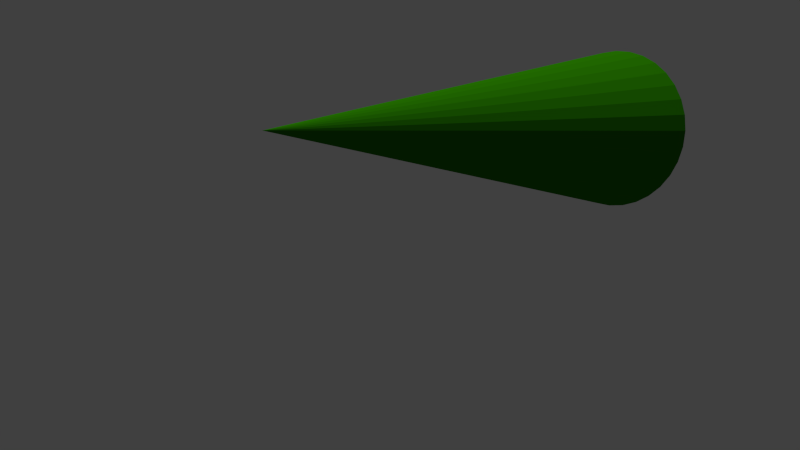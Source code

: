 # Source: fs-Shot_16.blend  (saved by Blender 2.76.0; exported with 4.5.12 LTS)
import bpy
from mathutils import Matrix  # noqa: F401  (used for matrix-valued properties, if any)

bpy.ops.wm.read_factory_settings(use_empty=True)
scene = bpy.context.scene
scene.name = 'Scene'

# ---- collections
col_collection_1 = bpy.data.collections.new('Collection 1'); scene.collection.children.link(col_collection_1)
col_collection_12 = bpy.data.collections.new('Collection 12'); scene.collection.children.link(col_collection_12)
col_maus = bpy.data.collections.new('Maus')  # instanced only; not linked into the scene
col_shot_15 = bpy.data.collections.new('Shot_15')  # instanced only; not linked into the scene

# ---- materials (node trees are filled in below, after node groups)
mat_material_001 = bpy.data.materials.new('Material.001')
mat_material_001.alpha_threshold = 0.0
mat_material_001.roughness = 0.5

# ---- material node trees
mat_material_001.use_nodes = True; mat_material_001.node_tree.nodes.clear()
_N = mat_material_001.node_tree.nodes; _L = mat_material_001.node_tree.links
n0 = _N.new('ShaderNodeOutputMaterial'); n0.name = 'Material Output'; n0.location = (300, 300)
n1 = _N.new('ShaderNodeBsdfDiffuse'); n1.name = 'Diffuse BSDF'; n1.location = (10, 300)
n1.inputs[0].default_value = (0.02076, 0.1902, 0.0, 1.0)
_L.new(n1.outputs[0], n0.inputs[0])
n0.is_active_output = True

# ---- world
world_world = bpy.data.worlds.new('World'); scene.world = world_world
world_world.color = (0.05088, 0.05088, 0.05088)
world_world.use_sun_shadow = False
world_world.sun_shadow_jitter_overblur = 0.0
world_world.cycles.sampling_method = 'MANUAL'
world_world.cycles.sample_map_resolution = 256

# ---- cameras
cam_camera = bpy.data.cameras.new('Camera')
cam_camera.clip_end = 100.0
cam_camera.lens = 35.0
cam_camera.sensor_width = 32.0
cam_camera.sensor_height = 18.0
cam_camera.display_size = 2.0
cam_camera.dof.focus_distance = 0.0

# ---- meshes
me_cone = bpy.data.meshes.new('Cone')
me_cone.from_pydata([(-1.255e-07, 1.0, -0.06061), (0.1951, 0.9808, -0.06061), (0.3827, 0.9239, -0.06061), (0.5556, 0.8315, -0.06061), (0.7071, 0.7071, -0.06061), (0.8315, 0.5556, -0.06061), (0.9239, 0.3827, -0.06061), (0.9808, 0.1951, -0.06061), (1.0, -2.243e-07, -0.06061), (-1.255e-07, -2.998e-07, 1.939), (0.9808, -0.1951, -0.06061), (0.9239, -0.3827, -0.06061), (0.8315, -0.5556, -0.06061), (0.7071, -0.7071, -0.06061), (0.5556, -0.8315, -0.06061), (0.3827, -0.9239, -0.06061), (0.1951, -0.9808, -0.06061), (-4.514e-07, -1.0, -0.06061), (-0.1951, -0.9808, -0.06061), (-0.3827, -0.9239, -0.06061), (-0.5556, -0.8315, -0.06061), (-0.7071, -0.7071, -0.06061), (-0.8315, -0.5556, -0.06061), (-0.9239, -0.3827, -0.06061), (-0.9808, -0.1951, -0.06061), (-1.0, 6.658e-07, -0.06061), (-0.9808, 0.1951, -0.06061), (-0.9239, 0.3827, -0.06061), (-0.8315, 0.5556, -0.06061), (-0.7071, 0.7071, -0.06061), (-0.5556, 0.8315, -0.06061), (-0.3827, 0.9239, -0.06061), (-0.1951, 0.9808, -0.06061)], [], [(31, 9, 32), (0, 9, 1), (30, 9, 31), (29, 9, 30), (28, 9, 29), (27, 9, 28), (26, 9, 27), (25, 9, 26), (24, 9, 25), (23, 9, 24), (22, 9, 23), (21, 9, 22), (20, 9, 21), (19, 9, 20), (18, 9, 19), (17, 9, 18), (16, 9, 17), (15, 9, 16), (14, 9, 15), (13, 9, 14), (12, 9, 13), (11, 9, 12), (10, 9, 11), (8, 9, 10), (7, 9, 8), (6, 9, 7), (5, 9, 6), (4, 9, 5), (3, 9, 4), (2, 9, 3), (32, 9, 0), (1, 9, 2), (0, 1, 2, 3, 4, 5, 6, 7, 8, 10, 11, 12, 13, 14, 15, 16, 17, 18, 19, 20, 21, 22, 23, 24, 25, 26, 27, 28, 29, 30, 31, 32)])
me_cone.materials.append(mat_material_001)
me_cone.use_remesh_preserve_volume = False
me_cone.use_remesh_preserve_attributes = False
me_cone.use_mirror_vertex_groups = False
me_cone.update()

# ---- objects
ob_maus = bpy.data.objects.new('Maus', None)
ob_cone = bpy.data.objects.new('Cone', me_cone)
ob_shot_15 = bpy.data.objects.new('Shot_15', None)
ob_camera = bpy.data.objects.new('Camera', cam_camera)

# ---- transforms, parenting, visibility, modifiers, constraints
ob_maus.location = (5.223, 1.87, 0.01211)
ob_maus.rotation_euler = (-0.2319, 0.01545, -3.64)
ob_maus.scale = (0.1708, 0.1708, 0.1708)
ob_maus.empty_image_offset = (0.0, 0.0)
ob_maus.show_instancer_for_render = False
ob_maus.instance_type = 'COLLECTION'
ob_maus.lineart.crease_threshold = 0.0
ob_cone.location = (-5.31, 3.82, 1.051)
ob_cone.rotation_euler = (1.544, -0.005298, 0.8465)
ob_cone.scale = (1.431, 1.431, 4.064)
ob_cone.lineart.crease_threshold = 0.0
ob_shot_15.location = (3.666, 1.003, 0.02354)
ob_shot_15.empty_image_offset = (0.0, 0.0)
ob_shot_15.show_instancer_for_render = False
ob_shot_15.instance_type = 'COLLECTION'
ob_shot_15.lineart.crease_threshold = 0.0
ob_camera.location = (11.02, 0.6345, 1.694)
ob_camera.rotation_euler = (1.422, 0.0004263, 1.608)
ob_camera.lineart.crease_threshold = 0.0
ob_maus.instance_collection = col_maus
ob_shot_15.instance_collection = col_shot_15

# ---- collection membership
col_collection_1.objects.link(ob_maus)
col_collection_1.objects.link(ob_cone)
col_collection_1.objects.link(ob_shot_15)
col_collection_12.objects.link(ob_maus)
col_collection_12.objects.link(ob_camera)
col_collection_12.objects.link(ob_shot_15)

# ---- scene / render settings (as saved in the file)
scene.camera = ob_camera
scene.frame_start = 1; scene.frame_end = 75; scene.frame_set(75)
scene.render.engine = 'CYCLES'
scene.render.resolution_percentage = 50
scene.render.dither_intensity = 0.0
scene.cycles.use_denoising = False
scene.cycles.samples = 50
scene.cycles.sampling_pattern = 'TABULATED_SOBOL'
scene.cycles.light_sampling_threshold = 0.0
scene.cycles.use_adaptive_sampling = False
scene.cycles.use_light_tree = False
scene.cycles.caustics_reflective = False
scene.cycles.caustics_refractive = False
scene.cycles.diffuse_bounces = 12
scene.cycles.glossy_bounces = 8
scene.cycles.transparent_max_bounces = 12
scene.cycles.pixel_filter_type = 'GAUSSIAN'
scene.cycles.sample_clamp_indirect = 0.0
scene.view_settings.view_transform = 'Standard'
bpy.context.view_layer.update()

# ---- added for rendering (the .blend has no usable light): sun
light_auto_sun = bpy.data.lights.new('AutoSun', 'SUN')
light_auto_sun.energy = 3.0
light_auto_sun.angle = 0.0523599
ob_auto_sun = bpy.data.objects.new('AutoSun', light_auto_sun)
scene.collection.objects.link(ob_auto_sun)
ob_auto_sun.rotation_euler = (0.872665, 0.174533, 0.523599)
bpy.context.view_layer.update()
